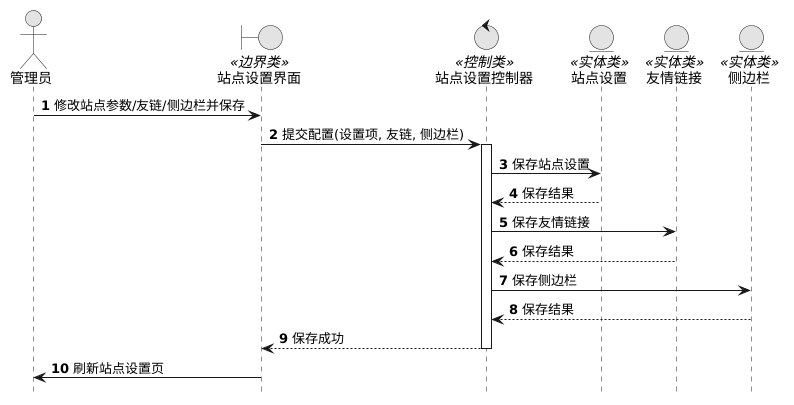

The diagram above was rendered by PlantUML. Its source (embedded in the PNG):
@startuml
skinparam monochrome true
skinparam shadowing false
hide footbox
autonumber

actor "管理员" as Admin
boundary "站点设置界面" as UI <<边界类>>
control "站点设置控制器" as Ctrl <<控制类>>
entity "站点设置" as ESettings <<实体类>>
entity "友情链接" as ELinks <<实体类>>
entity "侧边栏" as ESideBar <<实体类>>

Admin -> UI : 修改站点参数/友链/侧边栏并保存
UI -> Ctrl : 提交配置(设置项, 友链, 侧边栏)
activate Ctrl
Ctrl -> ESettings : 保存站点设置
ESettings --> Ctrl : 保存结果
Ctrl -> ELinks : 保存友情链接
ELinks --> Ctrl : 保存结果
Ctrl -> ESideBar : 保存侧边栏
ESideBar --> Ctrl : 保存结果
Ctrl --> UI : 保存成功
deactivate Ctrl
UI -> Admin : 刷新站点设置页
@enduml